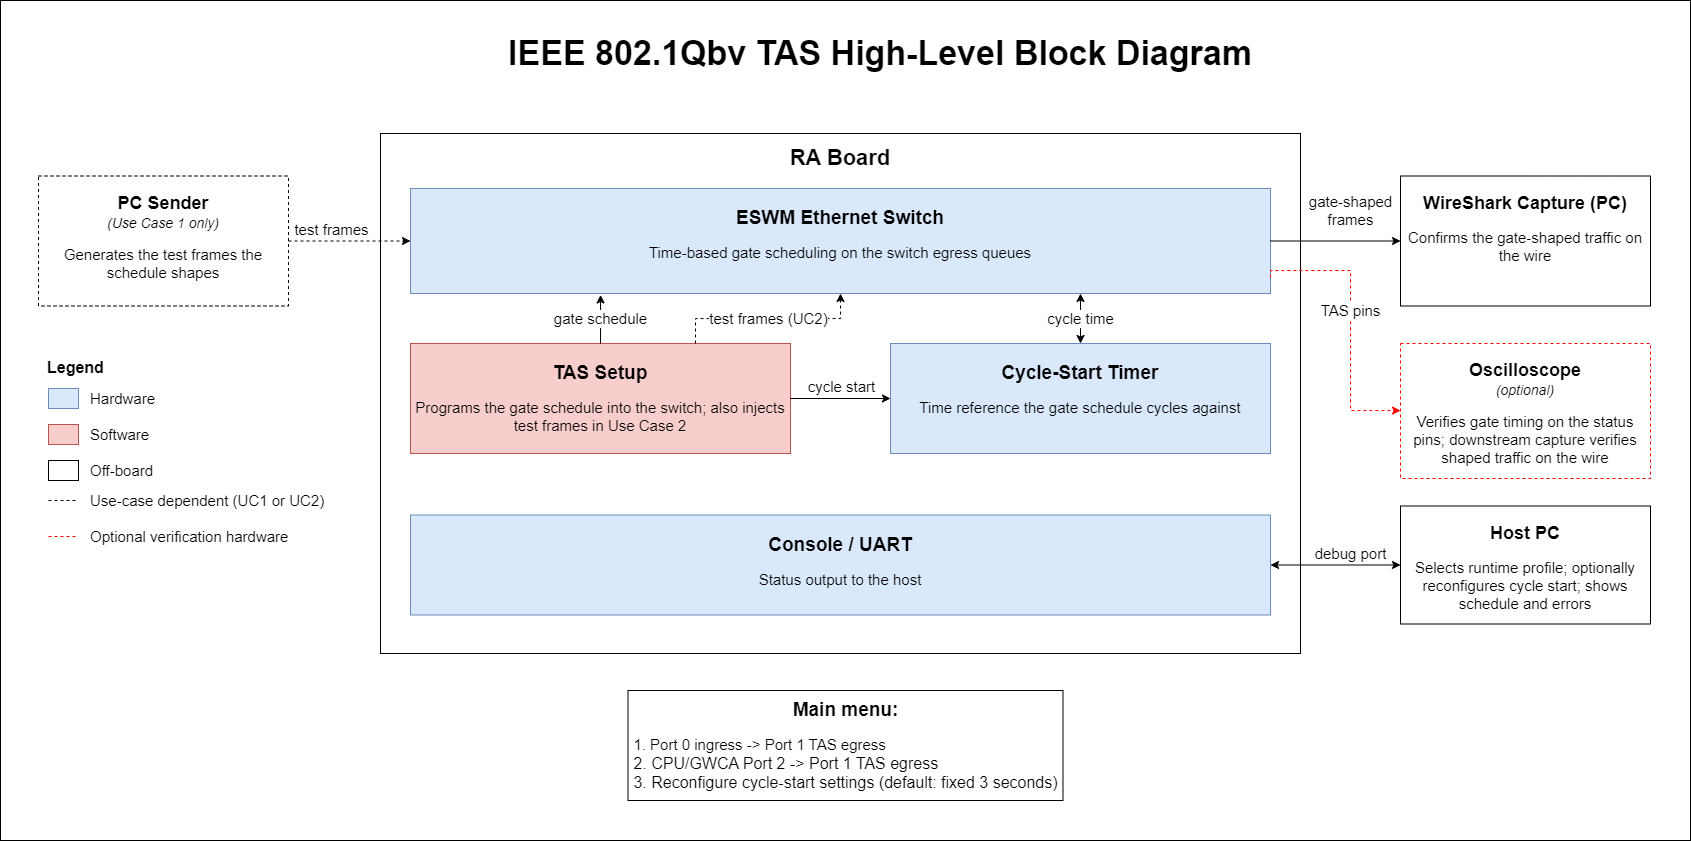

The diagram above was exported from draw.io. Its source (the exported page's mxGraphModel, read from the mxfile embedded in the PNG):
<mxGraphModel dx="1969" dy="365" grid="1" gridSize="10" guides="1" tooltips="1" connect="1" arrows="1" fold="1" page="1" pageScale="1" pageWidth="1760" pageHeight="760" math="0" shadow="0">
  <root>
    <mxCell id="0" />
    <mxCell id="1" parent="0" />
    <mxCell id="JzKhDVupZ1fYzOyLd2ER-33" value="" style="rounded=0;whiteSpace=wrap;html=1;" parent="1" vertex="1">
      <mxGeometry x="1030" y="1010" width="1690" height="840" as="geometry" />
    </mxCell>
    <mxCell id="JzKhDVupZ1fYzOyLd2ER-34" value="&lt;font style=&quot;font-size: 34px;&quot;&gt;&lt;b&gt;IEEE 802.1Qbv TAS High-Level Block Diagram&lt;/b&gt;&lt;/font&gt;" style="text;html=1;strokeColor=none;fillColor=none;align=center;verticalAlign=middle;whiteSpace=wrap;rounded=0;" parent="1" vertex="1">
      <mxGeometry x="1410" y="1040" width="1000" height="45" as="geometry" />
    </mxCell>
    <mxCell id="JzKhDVupZ1fYzOyLd2ER-35" value="" style="rounded=0;whiteSpace=wrap;html=1;fillColor=#ffffff;strokeColor=#000000;" parent="1" vertex="1">
      <mxGeometry x="1410" y="1143" width="920" height="520" as="geometry" />
    </mxCell>
    <mxCell id="JzKhDVupZ1fYzOyLd2ER-36" value="&lt;b&gt;&lt;font style=&quot;font-size: 22px;&quot;&gt;RA Board&lt;/font&gt;&lt;/b&gt;" style="text;html=1;strokeColor=none;fillColor=none;align=center;verticalAlign=middle;whiteSpace=wrap;rounded=0;" parent="1" vertex="1">
      <mxGeometry x="1720" y="1153" width="300" height="30" as="geometry" />
    </mxCell>
    <mxCell id="JzKhDVupZ1fYzOyLd2ER-37" value="&lt;b&gt;&lt;font style=&quot;font-size: 19px;&quot;&gt;ESWM Ethernet Switch&lt;/font&gt;&lt;/b&gt;&lt;br&gt;&lt;br&gt;&lt;font style=&quot;font-size: 15px;&quot;&gt;Time-based gate scheduling on the switch egress queues&lt;/font&gt;" style="rounded=0;whiteSpace=wrap;html=1;fillColor=#dae8fc;strokeColor=#6c8ebf;verticalAlign=top;spacingTop=12;" parent="1" vertex="1">
      <mxGeometry x="1440" y="1198" width="860" height="105" as="geometry" />
    </mxCell>
    <mxCell id="JzKhDVupZ1fYzOyLd2ER-38" value="&lt;b&gt;&lt;font style=&quot;font-size: 19px;&quot;&gt;TAS Setup&lt;/font&gt;&lt;/b&gt;&lt;br&gt;&lt;br&gt;&lt;font style=&quot;font-size: 15px;&quot;&gt;Programs the gate schedule into the switch; also injects test frames in Use Case 2&lt;/font&gt;" style="rounded=0;whiteSpace=wrap;html=1;fillColor=#f8cecc;strokeColor=#b85450;verticalAlign=top;spacingTop=12;" parent="1" vertex="1">
      <mxGeometry x="1440" y="1353" width="380" height="110" as="geometry" />
    </mxCell>
    <mxCell id="JzKhDVupZ1fYzOyLd2ER-39" value="&lt;b&gt;&lt;font style=&quot;font-size: 19px;&quot;&gt;Cycle-Start Timer&lt;/font&gt;&lt;/b&gt;&lt;br&gt;&lt;br&gt;&lt;font style=&quot;font-size: 15px;&quot;&gt;Time reference the gate schedule cycles against&lt;/font&gt;" style="rounded=0;whiteSpace=wrap;html=1;fillColor=#dae8fc;strokeColor=#6c8ebf;verticalAlign=top;spacingTop=12;" parent="1" vertex="1">
      <mxGeometry x="1920" y="1353" width="380" height="110" as="geometry" />
    </mxCell>
    <mxCell id="JzKhDVupZ1fYzOyLd2ER-40" value="&lt;b&gt;&lt;font style=&quot;font-size: 19px;&quot;&gt;Console / UART&lt;/font&gt;&lt;/b&gt;&lt;br&gt;&lt;br&gt;&lt;font style=&quot;font-size: 15px;&quot;&gt;Status output to the host&lt;/font&gt;" style="rounded=0;whiteSpace=wrap;html=1;fillColor=#dae8fc;strokeColor=#6c8ebf;verticalAlign=top;spacingTop=12;" parent="1" vertex="1">
      <mxGeometry x="1440" y="1524.5" width="860" height="100" as="geometry" />
    </mxCell>
    <mxCell id="JzKhDVupZ1fYzOyLd2ER-41" value="&lt;b&gt;&lt;font style=&quot;font-size: 18px;&quot;&gt;PC Sender&lt;/font&gt;&lt;/b&gt;&lt;br&gt;&lt;font style=&quot;font-size: 14px;&quot;&gt;&lt;i&gt;(Use Case 1 only)&lt;/i&gt;&lt;/font&gt;&lt;br&gt;&lt;br&gt;&lt;font style=&quot;font-size: 15px;&quot;&gt;Generates the test frames the schedule shapes&lt;/font&gt;" style="rounded=0;whiteSpace=wrap;html=1;dashed=1;verticalAlign=top;spacingTop=10;" parent="1" vertex="1">
      <mxGeometry x="1068" y="1185.5" width="250" height="130" as="geometry" />
    </mxCell>
    <mxCell id="JzKhDVupZ1fYzOyLd2ER-42" value="&lt;b&gt;&lt;font style=&quot;font-size: 18px;&quot;&gt;WireShark Capture (PC)&lt;/font&gt;&lt;/b&gt;&lt;br&gt;&lt;br&gt;&lt;font style=&quot;font-size: 15px;&quot;&gt;Confirms the gate-shaped traffic on the wire&lt;/font&gt;" style="rounded=0;whiteSpace=wrap;html=1;verticalAlign=top;spacingTop=10;" parent="1" vertex="1">
      <mxGeometry x="2430" y="1185.5" width="250" height="130" as="geometry" />
    </mxCell>
    <mxCell id="JzKhDVupZ1fYzOyLd2ER-43" value="&lt;b&gt;&lt;font style=&quot;font-size: 18px;&quot;&gt;Oscilloscope&lt;/font&gt;&lt;/b&gt;&lt;br&gt;&lt;font style=&quot;font-size: 14px;&quot;&gt;&lt;i&gt;(optional)&lt;/i&gt;&lt;/font&gt;&lt;br&gt;&lt;br&gt;&lt;font style=&quot;font-size: 15px;&quot;&gt;Verifies gate timing on the status pins; downstream capture verifies shaped traffic on the wire&lt;/font&gt;" style="rounded=0;whiteSpace=wrap;html=1;dashed=1;verticalAlign=top;spacingTop=10;strokeColor=#ff0000;" parent="1" vertex="1">
      <mxGeometry x="2430" y="1353" width="250" height="135" as="geometry" />
    </mxCell>
    <mxCell id="JzKhDVupZ1fYzOyLd2ER-44" value="&lt;b&gt;&lt;font style=&quot;font-size: 18px;&quot;&gt;Host PC&lt;/font&gt;&lt;/b&gt;&lt;br&gt;&lt;br&gt;&lt;font style=&quot;font-size: 15px;&quot;&gt;Selects runtime profile; optionally reconfigures cycle start; shows schedule and errors&lt;/font&gt;" style="rounded=0;whiteSpace=wrap;html=1;verticalAlign=top;spacingTop=10;" parent="1" vertex="1">
      <mxGeometry x="2430" y="1515.5" width="250" height="118" as="geometry" />
    </mxCell>
    <mxCell id="JzKhDVupZ1fYzOyLd2ER-45" value="&lt;b&gt;&lt;font style=&quot;font-size: 16px;&quot;&gt;Legend&lt;/font&gt;&lt;/b&gt;" style="text;html=1;strokeColor=none;fillColor=none;align=left;verticalAlign=middle;whiteSpace=wrap;rounded=0;" parent="1" vertex="1">
      <mxGeometry x="1075" y="1365" width="150" height="24" as="geometry" />
    </mxCell>
    <mxCell id="JzKhDVupZ1fYzOyLd2ER-46" value="" style="rounded=0;whiteSpace=wrap;html=1;fillColor=#dae8fc;strokeColor=#6c8ebf;" parent="1" vertex="1">
      <mxGeometry x="1078" y="1398" width="30" height="20" as="geometry" />
    </mxCell>
    <mxCell id="JzKhDVupZ1fYzOyLd2ER-47" value="&lt;font style=&quot;font-size: 15px;&quot;&gt;Hardware&lt;/font&gt;" style="text;html=1;strokeColor=none;fillColor=none;align=left;verticalAlign=middle;whiteSpace=wrap;rounded=0;" parent="1" vertex="1">
      <mxGeometry x="1118" y="1396" width="150" height="24" as="geometry" />
    </mxCell>
    <mxCell id="JzKhDVupZ1fYzOyLd2ER-48" value="" style="rounded=0;whiteSpace=wrap;html=1;fillColor=#f8cecc;strokeColor=#b85450;" parent="1" vertex="1">
      <mxGeometry x="1078" y="1434" width="30" height="20" as="geometry" />
    </mxCell>
    <mxCell id="JzKhDVupZ1fYzOyLd2ER-49" value="&lt;font style=&quot;font-size: 15px;&quot;&gt;Software&lt;/font&gt;" style="text;html=1;strokeColor=none;fillColor=none;align=left;verticalAlign=middle;whiteSpace=wrap;rounded=0;" parent="1" vertex="1">
      <mxGeometry x="1118" y="1432" width="150" height="24" as="geometry" />
    </mxCell>
    <mxCell id="JzKhDVupZ1fYzOyLd2ER-50" value="" style="rounded=0;whiteSpace=wrap;html=1;fillColor=#ffffff;strokeColor=#000000;" parent="1" vertex="1">
      <mxGeometry x="1078" y="1470" width="30" height="20" as="geometry" />
    </mxCell>
    <mxCell id="JzKhDVupZ1fYzOyLd2ER-51" value="&lt;font style=&quot;font-size: 15px;&quot;&gt;Off-board&lt;/font&gt;" style="text;html=1;strokeColor=none;fillColor=none;align=left;verticalAlign=middle;whiteSpace=wrap;rounded=0;" parent="1" vertex="1">
      <mxGeometry x="1118" y="1468" width="150" height="24" as="geometry" />
    </mxCell>
    <mxCell id="JzKhDVupZ1fYzOyLd2ER-52" style="edgeStyle=none;html=1;endArrow=none;startArrow=none;dashed=1;" parent="1" edge="1">
      <mxGeometry relative="1" as="geometry">
        <mxPoint x="1078" y="1510" as="sourcePoint" />
        <mxPoint x="1108" y="1510" as="targetPoint" />
      </mxGeometry>
    </mxCell>
    <mxCell id="JzKhDVupZ1fYzOyLd2ER-53" value="&lt;font style=&quot;font-size: 15px;&quot;&gt;Use-case dependent (UC1 or UC2)&lt;/font&gt;" style="text;html=1;strokeColor=none;fillColor=none;align=left;verticalAlign=middle;whiteSpace=wrap;rounded=0;" parent="1" vertex="1">
      <mxGeometry x="1118" y="1498" width="280" height="24" as="geometry" />
    </mxCell>
    <mxCell id="JzKhDVupZ1fYzOyLd2ER-54" style="edgeStyle=none;html=1;endArrow=none;startArrow=none;dashed=1;strokeColor=#ff0000;" parent="1" edge="1">
      <mxGeometry relative="1" as="geometry">
        <mxPoint x="1078" y="1546" as="sourcePoint" />
        <mxPoint x="1108" y="1546" as="targetPoint" />
      </mxGeometry>
    </mxCell>
    <mxCell id="JzKhDVupZ1fYzOyLd2ER-55" value="&lt;font style=&quot;font-size: 15px;&quot;&gt;Optional verification hardware&lt;/font&gt;" style="text;html=1;strokeColor=none;fillColor=none;align=left;verticalAlign=middle;whiteSpace=wrap;rounded=0;" parent="1" vertex="1">
      <mxGeometry x="1118" y="1534" width="280" height="24" as="geometry" />
    </mxCell>
    <mxCell id="JzKhDVupZ1fYzOyLd2ER-56" value="&lt;font style=&quot;font-size: 15px;&quot;&gt;test frames&lt;/font&gt;" style="edgeStyle=orthogonalEdgeStyle;rounded=0;orthogonalLoop=1;jettySize=auto;html=1;endArrow=classic;exitX=1;exitY=0.5;exitDx=0;exitDy=0;entryX=0;entryY=0.5;entryDx=0;entryDy=0;labelBackgroundColor=#ffffff;verticalAlign=bottom;dashed=1;" parent="1" source="JzKhDVupZ1fYzOyLd2ER-41" target="JzKhDVupZ1fYzOyLd2ER-37" edge="1">
      <mxGeometry x="-0.2857" relative="1" as="geometry">
        <mxPoint x="-1" as="offset" />
      </mxGeometry>
    </mxCell>
    <mxCell id="JzKhDVupZ1fYzOyLd2ER-57" value="&lt;font style=&quot;font-size: 15px;&quot;&gt;gate-shaped&lt;br&gt;frames&lt;/font&gt;" style="edgeStyle=orthogonalEdgeStyle;rounded=0;orthogonalLoop=1;jettySize=auto;html=1;endArrow=classic;exitX=1;exitY=0.5;exitDx=0;exitDy=0;entryX=0;entryY=0.5;entryDx=0;entryDy=0;labelBackgroundColor=#ffffff;verticalAlign=bottom;" parent="1" source="JzKhDVupZ1fYzOyLd2ER-37" target="JzKhDVupZ1fYzOyLd2ER-42" edge="1">
      <mxGeometry x="0.2308" y="11" relative="1" as="geometry">
        <mxPoint y="1" as="offset" />
      </mxGeometry>
    </mxCell>
    <mxCell id="JzKhDVupZ1fYzOyLd2ER-58" value="&lt;font style=&quot;font-size: 15px;&quot;&gt;cycle time&lt;/font&gt;" style="edgeStyle=orthogonalEdgeStyle;rounded=0;orthogonalLoop=1;jettySize=auto;html=1;endArrow=classic;startArrow=classic;entryX=0.5;entryY=0;entryDx=0;entryDy=0;labelBackgroundColor=#ffffff;" parent="1" target="JzKhDVupZ1fYzOyLd2ER-39" edge="1">
      <mxGeometry relative="1" as="geometry">
        <Array as="points">
          <mxPoint x="2110" y="1303" />
        </Array>
        <mxPoint x="2110" y="1303" as="sourcePoint" />
      </mxGeometry>
    </mxCell>
    <mxCell id="JzKhDVupZ1fYzOyLd2ER-59" value="&lt;font style=&quot;font-size: 15px;&quot;&gt;gate schedule&lt;/font&gt;" style="edgeStyle=orthogonalEdgeStyle;rounded=0;orthogonalLoop=1;jettySize=auto;html=1;endArrow=classic;exitX=0.5;exitY=0;exitDx=0;exitDy=0;entryX=0.221;entryY=1.014;entryDx=0;entryDy=0;labelBackgroundColor=#ffffff;entryPerimeter=0;" parent="1" source="JzKhDVupZ1fYzOyLd2ER-38" target="JzKhDVupZ1fYzOyLd2ER-37" edge="1">
      <mxGeometry relative="1" as="geometry" />
    </mxCell>
    <mxCell id="JzKhDVupZ1fYzOyLd2ER-60" value="&lt;font style=&quot;font-size: 15px;&quot;&gt;test frames (UC2)&lt;/font&gt;" style="edgeStyle=orthogonalEdgeStyle;rounded=0;orthogonalLoop=1;jettySize=auto;html=1;endArrow=classic;exitX=0.75;exitY=0;exitDx=0;exitDy=0;entryX=0.5;entryY=1;entryDx=0;entryDy=0;labelBackgroundColor=#ffffff;dashed=1;" parent="1" source="JzKhDVupZ1fYzOyLd2ER-38" target="JzKhDVupZ1fYzOyLd2ER-37" edge="1">
      <mxGeometry relative="1" as="geometry" />
    </mxCell>
    <mxCell id="JzKhDVupZ1fYzOyLd2ER-61" value="&lt;font style=&quot;font-size: 15px;&quot;&gt;cycle start&lt;/font&gt;" style="edgeStyle=orthogonalEdgeStyle;rounded=0;orthogonalLoop=1;jettySize=auto;html=1;endArrow=classic;exitX=1;exitY=0.5;exitDx=0;exitDy=0;entryX=0;entryY=0.5;entryDx=0;entryDy=0;labelBackgroundColor=#ffffff;verticalAlign=bottom;" parent="1" source="JzKhDVupZ1fYzOyLd2ER-38" target="JzKhDVupZ1fYzOyLd2ER-39" edge="1">
      <mxGeometry relative="1" as="geometry" />
    </mxCell>
    <mxCell id="JzKhDVupZ1fYzOyLd2ER-62" value="&lt;font style=&quot;font-size: 15px;&quot;&gt;TAS pins&lt;/font&gt;" style="edgeStyle=orthogonalEdgeStyle;rounded=0;orthogonalLoop=1;jettySize=auto;html=1;endArrow=classic;exitX=1;exitY=0.85;exitDx=0;exitDy=0;labelBackgroundColor=#ffffff;verticalAlign=bottom;strokeColor=#ff0000;dashed=1;entryX=0;entryY=0.5;entryDx=0;entryDy=0;" parent="1" source="JzKhDVupZ1fYzOyLd2ER-37" target="JzKhDVupZ1fYzOyLd2ER-43" edge="1">
      <mxGeometry relative="1" as="geometry">
        <Array as="points">
          <mxPoint x="2300" y="1280" />
          <mxPoint x="2380" y="1280" />
          <mxPoint x="2380" y="1420" />
          <mxPoint x="2430" y="1420" />
        </Array>
        <mxPoint x="2430" y="1420" as="targetPoint" />
      </mxGeometry>
    </mxCell>
    <mxCell id="JzKhDVupZ1fYzOyLd2ER-63" value="&lt;font style=&quot;font-size: 15px;&quot;&gt;debug port&lt;/font&gt;" style="edgeStyle=orthogonalEdgeStyle;rounded=0;orthogonalLoop=1;jettySize=auto;html=1;endArrow=classic;exitX=1;exitY=0.5;exitDx=0;exitDy=0;entryX=0;entryY=0.5;entryDx=0;entryDy=0;labelBackgroundColor=#ffffff;verticalAlign=bottom;startArrow=classic;startFill=1;" parent="1" source="JzKhDVupZ1fYzOyLd2ER-40" target="JzKhDVupZ1fYzOyLd2ER-44" edge="1">
      <mxGeometry x="0.2308" relative="1" as="geometry">
        <mxPoint as="offset" />
      </mxGeometry>
    </mxCell>
    <mxCell id="JzKhDVupZ1fYzOyLd2ER-64" value="&lt;font style=&quot;font-size: 19px;&quot;&gt;&lt;b style=&quot;&quot;&gt;Main menu:&lt;/b&gt;&lt;/font&gt;&lt;div&gt;&lt;br&gt;&lt;div style=&quot;text-align: left;&quot;&gt;&lt;font style=&quot;font-size: 15px;&quot;&gt;1. Port 0 ingress -&amp;gt; Port 1 TAS egress&lt;/font&gt;&lt;/div&gt;&lt;div style=&quot;text-align: left;&quot;&gt;&lt;font size=&quot;3&quot;&gt;2. CPU/GWCA Port 2 -&amp;gt; Port 1 TAS egress&lt;/font&gt;&lt;/div&gt;&lt;div style=&quot;text-align: left;&quot;&gt;&lt;font size=&quot;3&quot;&gt;3. Reconfigure cycle-start settings (default: fixed 3 seconds)&lt;/font&gt;&lt;/div&gt;&lt;/div&gt;" style="rounded=0;whiteSpace=wrap;html=1;" parent="1" vertex="1">
      <mxGeometry x="1657.5" y="1700" width="435" height="110" as="geometry" />
    </mxCell>
  </root>
</mxGraphModel>